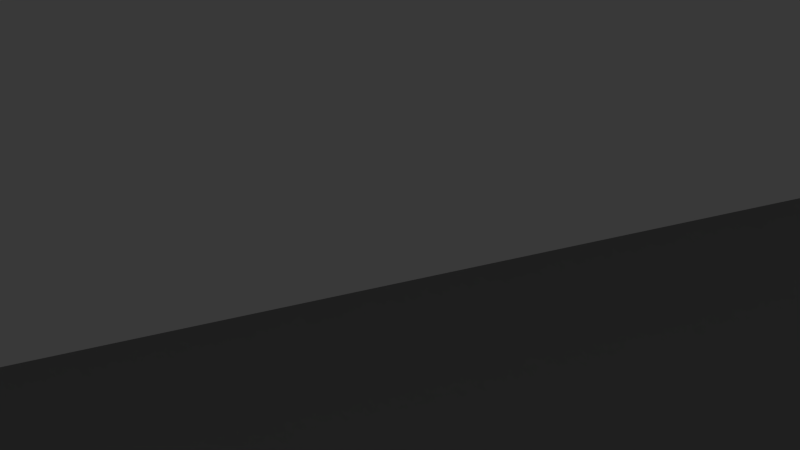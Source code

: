 # Source: level1-4.blend  (saved by Blender 2.74.0; exported with 4.5.12 LTS)
import bpy
from mathutils import Matrix  # noqa: F401  (used for matrix-valued properties, if any)

bpy.ops.wm.read_factory_settings(use_empty=True)
scene = bpy.context.scene
scene.name = 'Scene'

# ---- collections
col_collection_1 = bpy.data.collections.new('Collection 1'); scene.collection.children.link(col_collection_1)

# ---- materials (node trees are filled in below, after node groups)
mat_1_4_lower_wall = bpy.data.materials.new('1-4_lower_wall')
mat_1_4_lower_wall.alpha_threshold = 0.0
mat_1_4_lower_wall.use_transparent_shadow = False
mat_1_4_lower_wall.diffuse_color = (0.2738, 0.2738, 0.2738, 1.0)
mat_1_4_lower_wall.roughness = 0.5
mat_1_4_lower_wall.line_color = (0.0, 0.0, 0.0, 1.0)
mat_1_4_upper_wall = bpy.data.materials.new('1-4_upper_wall')
mat_1_4_upper_wall.alpha_threshold = 0.0
mat_1_4_upper_wall.use_transparent_shadow = False
mat_1_4_upper_wall.roughness = 0.5

# ---- material node trees

# ---- world
world_world = bpy.data.worlds.new('World'); scene.world = world_world
world_world.color = (0.05088, 0.05088, 0.05088)
world_world.use_sun_shadow = False
world_world.sun_shadow_jitter_overblur = 0.0
world_world.cycles.sampling_method = 'MANUAL'
world_world.cycles.sample_map_resolution = 256

# ---- cameras
cam_camera = bpy.data.cameras.new('Camera')
cam_camera.clip_end = 100.0
cam_camera.lens = 35.0
cam_camera.sensor_width = 32.0
cam_camera.sensor_height = 18.0
cam_camera.ortho_scale = 7.314
cam_camera.dof.focus_distance = 0.0
cam_camera.dof.aperture_fstop = 128.0

# ---- lights
light_hemi = bpy.data.lights.new('Hemi', 'SUN')
light_hemi.transmission_factor = 0.0
light_hemi.angle = 0.1993
light_hemi.energy = 1.0
light_hemi.shadow_buffer_clip_start = 0.5
light_hemi.shadow_soft_size = 0.1
light_hemi.shadow_cascade_max_distance = 1000.0
light_hemi.cycles.use_multiple_importance_sampling = False
light_lamp = bpy.data.lights.new('Lamp', 'POINT')
light_lamp.transmission_factor = 0.0
light_lamp.cutoff_distance = 30.0
light_lamp.energy = 100.0
light_lamp.shadow_buffer_clip_start = 1.001
light_lamp.shadow_soft_size = 0.1
light_lamp.shadow_maximum_resolution = 0.006
light_lamp.use_absolute_resolution = True
light_lamp.cycles.use_multiple_importance_sampling = False

# ---- meshes
me_plane = bpy.data.meshes.new('Plane')
me_plane.from_pydata([(0.2493, -1.145, 0.04456), (-0.1032, -1.151, 0.04456), (0.7243, 0.09402, 0.04456), (-0.6291, 0.09327, 0.04456), (0.2493, -1.145, -0.04456), (-0.1032, -1.151, -0.04456), (0.7243, 0.09402, -0.04456), (-0.6291, 0.09327, -0.04456), (0.5306, 0.322, 0.04456), (-0.6292, 0.3239, 0.04456), (0.5306, 0.322, -0.04456), (-0.6292, 0.3239, -0.04456), (-0.7935, 0.1038, 0.04456), (-0.7935, 0.1038, -0.04456), (-0.8732, 0.3238, 0.04456), (-0.8732, 0.3238, -0.04456), (0.8788, 0.5137, 0.04456), (0.8788, 0.5137, -0.04456), (0.6453, 0.5216, 0.04456), (0.6453, 0.5216, -0.04456)], [], [(1, 0, 2, 3), (5, 7, 6, 4), (1, 5, 4, 0), (2, 16, 18, 8), (0, 4, 6, 2), (3, 7, 5, 1), (8, 10, 11, 9), (7, 13, 15, 11), (7, 11, 10, 6), (2, 8, 9, 3), (12, 14, 15, 13), (9, 14, 12, 3), (11, 15, 14, 9), (3, 12, 13, 7), (17, 19, 18, 16), (10, 19, 17, 6), (8, 18, 19, 10), (6, 17, 16, 2)])
_uv = me_plane.uv_layers.new(name='UVMap')
_uv.uv.foreach_set('vector', [0.005439, 0.608, 0.00907, 0.3517, 0.8385, 0.005645, 0.8385, 0.99, 0.4247, 0.05544, 0.4904, 0.02821, 0.4904, 0.0984, 0.425, 0.07373, 0.4369, 0.0984, 0.4416, 0.0984, 0.4416, 0.1167, 0.4369, 0.1167, 0.03406, 0.6452, 0.4454, 0.8282, 0.2945, 0.986, 0.07121, 0.9259, 0.5026, 0.02821, 0.5073, 0.02821, 0.5073, 0.09704, 0.5026, 0.09704, 0.512, 0.07057, 0.5073, 0.07057, 0.5073, 0.02821, 0.512, 0.02821, 0.512, 0.02821, 0.5167, 0.02821, 0.5167, 0.05809, 0.512, 0.05809, 0.4247, 0.1111, 0.4252, 0.1025, 0.4369, 0.0984, 0.4369, 0.1111, 0.5026, 0.0984, 0.4904, 0.0984, 0.4905, 0.03825, 0.5026, 0.02821, 0.9929, 0.99, 0.8402, 0.8492, 0.8385, 0.005645, 0.9929, 0.005645, 0.4557, 0.0984, 0.4557, 0.1062, 0.451, 0.1062, 0.451, 0.0984, 0.02939, 0.02026, 0.3077, 0.02009, 0.217, 0.2512, 0.02949, 0.2624, 0.4604, 0.0984, 0.4604, 0.1047, 0.4557, 0.1047, 0.4557, 0.0984, 0.451, 0.0984, 0.451, 0.1069, 0.4463, 0.1069, 0.4463, 0.0984, 0.4604, 0.1041, 0.4604, 0.0984, 0.4651, 0.0984, 0.4651, 0.1041, 0.5026, 0.1126, 0.5046, 0.1008, 0.5164, 0.09704, 0.5164, 0.1202, 0.4416, 0.1103, 0.4416, 0.0984, 0.4463, 0.0984, 0.4463, 0.1103, 0.512, 0.07057, 0.512, 0.09376, 0.5073, 0.09376, 0.5073, 0.07057])
me_plane.use_remesh_preserve_volume = False
me_plane.use_remesh_preserve_attributes = False
me_plane.use_mirror_vertex_groups = False
me_plane.update()
me_cube_002 = bpy.data.meshes.new('Cube.002')
me_cube_002.from_pydata([(4.825, 4.966, -1.0), (10.46, 6.64, -1.0), (-1.434, -12.15, -1.0), (-8.542, 0.5591, -1.0), (4.825, 4.966, 1.0), (10.46, 6.64, 1.0), (-1.434, -12.15, 1.0), (-8.542, 0.5591, 1.0), (-9.566, 4.742, -1.0), (-9.566, 4.742, 1.0), (5.974, 6.893, -1.0), (5.974, 6.893, 1.0), (3.319, -12.11, -1.0), (3.319, -12.11, 1.0), (-6.754, 0.3336, -1.0), (-6.754, 0.3336, 1.0), (5.556, 3.605, -1.0), (8.762, 5.483, -1.0), (-0.6882, -10.66, -1.0), (-7.378, 1.686, -1.0), (5.556, 3.605, 1.0), (8.762, 5.483, 1.0), (-0.6882, -10.66, 1.0), (-7.378, 1.686, 1.0), (-8.174, 3.571, -1.0), (-8.174, 3.571, 1.0), (6.68, 5.487, -1.0), (6.68, 5.487, 1.0), (2.665, -10.63, -1.0), (2.665, -10.63, 1.0), (-5.704, 1.591, -1.0), (-5.704, 1.591, 1.0)], [], [(0, 4, 11, 10), (4, 0, 8, 9), (10, 11, 5, 1), (12, 13, 6, 2), (14, 15, 7, 3), (9, 8, 3, 7), (1, 5, 13, 12), (2, 6, 15, 14), (26, 27, 20, 16), (25, 24, 16, 20), (17, 21, 27, 26), (18, 22, 29, 28), (19, 23, 31, 30), (23, 19, 24, 25), (28, 29, 21, 17), (30, 31, 22, 18), (10, 1, 17, 26), (3, 8, 24, 19), (12, 2, 18, 28), (14, 3, 19, 30), (5, 11, 27, 21), (9, 7, 23, 25), (6, 13, 29, 22), (7, 15, 31, 23), (8, 0, 16, 24), (4, 9, 25, 20), (0, 10, 26, 16), (11, 4, 20, 27), (1, 12, 28, 17), (13, 5, 21, 29), (2, 14, 30, 18), (15, 6, 22, 31)])
_uv = me_cube_002.uv_layers.new(name='UVMap')
_uv.uv.foreach_set('vector', [0.9261, 0.227, 0.9183, 0.227, 0.9183, 0.2183, 0.9261, 0.2183, 0.9261, 0.1508, 0.934, 0.1508, 0.934, 0.2073, 0.9261, 0.2073, 0.951, 0.2071, 0.9589, 0.2071, 0.9589, 0.2248, 0.951, 0.2248, 0.9418, 0.2234, 0.934, 0.2234, 0.934, 0.2047, 0.9418, 0.2047, 0.934, 0.2313, 0.934, 0.2234, 0.941, 0.2234, 0.941, 0.2313, 0.9809, 0.1695, 0.9887, 0.1695, 0.9887, 0.1825, 0.9809, 0.1825, 0.9183, 0.2293, 0.9104, 0.2293, 0.9104, 0.1508, 0.9183, 0.1508, 0.973, 0.1508, 0.9809, 0.1508, 0.9809, 0.1859, 0.973, 0.1859, 0.6755, 0.196, 0.898, 0.196, 0.898, 0.3231, 0.6755, 0.3231, 0.4507, 0.0005797, 0.6733, 0.0005797, 0.6733, 0.4104, 0.4507, 0.4104, 0.6579, 0.5653, 0.4642, 0.5653, 0.4642, 0.4203, 0.6579, 0.4203, 0.6755, 0.0005797, 0.898, 0.0005797, 0.898, 0.1949, 0.6755, 0.1949, 0.6755, 0.4402, 0.6755, 0.3243, 0.8619, 0.3243, 0.8619, 0.4402, 0.6834, 0.5894, 0.6834, 0.4479, 0.8479, 0.4479, 0.8479, 0.5894, 0.2237, 0.9994, 0.001113, 0.9994, 0.001113, 0.0005797, 0.2237, 0.0005797, 0.4485, 0.4613, 0.2259, 0.4613, 0.2259, 0.0005797, 0.4485, 0.0005798, 0.9862, 0.2002, 0.9862, 0.2178, 0.9813, 0.2114, 0.9809, 0.2033, 0.9917, 0.1825, 0.9917, 0.1995, 0.9875, 0.1937, 0.9862, 0.1857, 0.9319, 0.2073, 0.9319, 0.226, 0.9261, 0.223, 0.9261, 0.2098, 0.9624, 0.2305, 0.9629, 0.2234, 0.9675, 0.2277, 0.9675, 0.2343, 0.2489, 0.4946, 0.411, 0.4792, 0.3939, 0.6003, 0.3179, 0.5976, 0.9813, 0.4057, 0.9813, 0.5617, 0.8594, 0.5321, 0.8877, 0.4588, 0.7946, 0.7327, 0.9668, 0.7369, 0.9404, 0.8653, 0.8189, 0.8625, 0.8856, 0.4136, 0.8748, 0.3484, 0.9894, 0.313, 0.9894, 0.3738, 0.9684, 0.2102, 0.9677, 0.1537, 0.973, 0.1508, 0.973, 0.2048, 0.7574, 0.7439, 0.2358, 0.7275, 0.2861, 0.6252, 0.7837, 0.6252, 0.9939, 0.1726, 0.9939, 0.1814, 0.9887, 0.1781, 0.9887, 0.1695, 0.9332, 0.5987, 0.9332, 0.68, 0.8177, 0.7088, 0.8175, 0.6293, 0.951, 0.1508, 0.951, 0.2296, 0.9466, 0.2251, 0.9464, 0.1574, 0.2465, 0.8842, 0.9735, 0.8842, 0.9124, 0.9864, 0.2879, 0.9832, 0.9518, 0.2071, 0.951, 0.1538, 0.9567, 0.1508, 0.9567, 0.2028, 0.7276, 0.8719, 0.2358, 0.855, 0.2755, 0.7457, 0.7554, 0.7457])
me_cube_002.materials.append(mat_1_4_lower_wall)
me_cube_002.use_remesh_preserve_volume = False
me_cube_002.use_remesh_preserve_attributes = False
me_cube_002.use_mirror_vertex_groups = False
me_cube_002.update()
me_cube_003 = bpy.data.meshes.new('Cube.003')
me_cube_003.from_pydata([(-0.6237, -2.226, -1.25), (-0.07076, 3.713, -1.25), (0.4866, -2.229, -1.25), (-0.6237, -2.226, 1.25), (-0.07076, 3.713, 1.25), (0.4866, -2.229, 1.25), (0.2079, 0.7421, 1.25), (0.2079, 0.7421, -1.25)], [], [(3, 4, 1, 0), (6, 5, 2, 7), (5, 3, 0, 2), (4, 6, 7, 1), (3, 5, 6, 4), (1, 7, 2, 0)])
me_cube_003.use_remesh_preserve_volume = False
me_cube_003.use_remesh_preserve_attributes = False
me_cube_003.use_mirror_vertex_groups = False
me_cube_003.update()
me_cube_004 = bpy.data.meshes.new('Cube.004')
me_cube_004.from_pydata([(-0.325, -1.372, -2.218), (0.007434, 2.616, -2.218), (0.3176, -1.36, -2.218), (-0.325, -1.369, 1.985), (0.007434, 3.818, 2.55), (0.3176, -1.357, 1.986), (0.3176, -1.36, 0.04429), (-0.325, -1.372, 0.04429), (0.007434, 1.754, 0.04429)], [], [(7, 6, 5, 3), (4, 3, 5), (8, 7, 3, 4), (6, 8, 4, 5), (0, 2, 6, 7), (1, 0, 7, 8), (2, 1, 8, 6), (1, 2, 0)])
me_cube_004.use_remesh_preserve_volume = False
me_cube_004.use_remesh_preserve_attributes = False
me_cube_004.use_mirror_vertex_groups = False
me_cube_004.update()
me_cube_005 = bpy.data.meshes.new('Cube.005')
me_cube_005.from_pydata([(3.637, 5.376, -1.0), (10.51, 6.701, -1.0), (-1.307, -11.72, -1.0), (-7.706, -0.4844, -1.0), (3.637, 5.376, 1.0), (10.51, 6.701, 1.0), (-1.307, -11.72, 1.0), (-7.706, -0.4844, 1.0), (-8.809, 5.098, -1.0), (-8.809, 5.098, 1.0), (4.786, 7.304, -1.0), (4.786, 7.304, 1.0), (3.446, -11.67, -1.0), (3.446, -11.67, 1.0), (-6.207, -0.8446, -1.0), (-6.207, -0.8446, 1.0), (4.368, 4.016, -1.0), (8.81, 5.544, -1.0), (-0.7078, -10.06, -1.0), (-6.542, 0.6421, -1.0), (4.368, 4.016, 1.0), (8.81, 5.544, 1.0), (-0.7078, -10.06, 1.0), (-6.542, 0.6421, 1.0), (-7.416, 3.928, -1.0), (-7.416, 3.928, 1.0), (5.361, 5.79, -1.0), (5.361, 5.79, 1.0), (2.938, -10.03, -1.0), (2.938, -10.03, 1.0), (-5.157, 0.4125, -1.0), (-5.157, 0.4125, 1.0)], [], [(0, 4, 11, 10), (4, 0, 8, 9), (10, 11, 5, 1), (12, 13, 6, 2), (14, 15, 7, 3), (9, 8, 3, 7), (1, 5, 13, 12), (2, 6, 15, 14), (26, 27, 20, 16), (25, 24, 16, 20), (17, 21, 27, 26), (18, 22, 29, 28), (19, 23, 31, 30), (23, 19, 24, 25), (28, 29, 21, 17), (30, 31, 22, 18), (10, 1, 17, 26), (3, 8, 24, 19), (12, 2, 18, 28), (14, 3, 19, 30), (5, 11, 27, 21), (9, 7, 23, 25), (6, 13, 29, 22), (7, 15, 31, 23), (8, 0, 16, 24), (4, 9, 25, 20), (0, 10, 26, 16), (11, 4, 20, 27), (1, 12, 28, 17), (13, 5, 21, 29), (2, 14, 30, 18), (15, 6, 22, 31)])
me_cube_005.materials.append(mat_1_4_upper_wall)
me_cube_005.use_remesh_preserve_volume = False
me_cube_005.use_remesh_preserve_attributes = False
me_cube_005.use_mirror_vertex_groups = False
me_cube_005.update()

# ---- objects
ob_hemi = bpy.data.objects.new('Hemi', light_hemi)
ob_lamp = bpy.data.objects.new('Lamp', light_lamp)
ob_camera = bpy.data.objects.new('Camera', cam_camera)
ob_1_4_floor = bpy.data.objects.new('1-4_floor', me_plane)
ob_1_4_lower_wall = bpy.data.objects.new('1-4_lower_wall', me_cube_002)
ob_1_4_magenta = bpy.data.objects.new('1-4_magenta', me_cube_003)
ob_1_4_magenta_top = bpy.data.objects.new('1-4_magenta_top', me_cube_004)
ob_1_4_upper_wall = bpy.data.objects.new('1-4_upper_wall', me_cube_005)

# ---- transforms, parenting, visibility, modifiers, constraints
ob_hemi.location = (-7.637, 8.958, 22.88)
ob_hemi.hide_render = True
ob_hemi.lineart.crease_threshold = 0.0
ob_lamp.location = (-0.3066, -7.898, 1.037)
ob_lamp.rotation_euler = (0.6503, 0.05522, 1.866)
ob_lamp.lock_rotations_4d = False
ob_lamp.empty_display_type = 'ARROWS'
ob_lamp.color = (0.0, 0.0, 0.0, 0.0)
ob_lamp.hide_viewport = True
ob_lamp.lineart.crease_threshold = 0.0
ob_camera.location = (7.481, -6.508, 5.344)
ob_camera.rotation_euler = (1.109, 0.01082, 0.8149)
ob_camera.lock_rotations_4d = False
ob_camera.empty_display_type = 'ARROWS'
ob_camera.color = (0.0, 0.0, 0.0, 0.0)
ob_camera.hide_viewport = True
ob_camera.display_type = 'WIRE'
ob_camera.lineart.crease_threshold = 0.0
ob_1_4_floor.location = (-1.068, 3.202, -0.1468)
ob_1_4_floor.scale = (10.0, 10.0, 3.294)
ob_1_4_floor.hide_viewport = True
ob_1_4_floor.lineart.crease_threshold = 0.0
ob_1_4_lower_wall.location = (-1.282, 2.616, 1.793)
ob_1_4_lower_wall.scale = (1.0, 1.0, 1.936)
ob_1_4_lower_wall.lock_rotations_4d = False
ob_1_4_lower_wall.empty_display_type = 'ARROWS'
ob_1_4_lower_wall.lineart.crease_threshold = 0.0
ob_1_4_magenta.location = (-0.2443, -3.623, 1.653)
ob_1_4_magenta.scale = (1.0, 1.0, 1.389)
ob_1_4_magenta.lock_rotations_4d = False
ob_1_4_magenta.empty_display_type = 'ARROWS'
ob_1_4_magenta.hide_viewport = True
ob_1_4_magenta.lineart.crease_threshold = 0.0
ob_1_4_magenta_top.location = (-0.342, -4.313, 5.189)
ob_1_4_magenta_top.scale = (1.0, 1.0, 0.834)
ob_1_4_magenta_top.lock_rotations_4d = False
ob_1_4_magenta_top.empty_display_type = 'ARROWS'
ob_1_4_magenta_top.hide_viewport = True
ob_1_4_magenta_top.lineart.crease_threshold = 0.0
ob_1_4_upper_wall.location = (-1.705, 2.574, 5.427)
ob_1_4_upper_wall.scale = (1.21, 1.182, 1.925)
ob_1_4_upper_wall.lock_rotations_4d = False
ob_1_4_upper_wall.empty_display_type = 'ARROWS'
ob_1_4_upper_wall.hide_viewport = True
ob_1_4_upper_wall.lineart.crease_threshold = 0.0

# ---- collection membership
col_collection_1.objects.link(ob_hemi)
col_collection_1.objects.link(ob_lamp)
col_collection_1.objects.link(ob_camera)
col_collection_1.objects.link(ob_1_4_floor)
col_collection_1.objects.link(ob_1_4_lower_wall)
col_collection_1.objects.link(ob_1_4_magenta)
col_collection_1.objects.link(ob_1_4_magenta_top)
col_collection_1.objects.link(ob_1_4_upper_wall)

# ---- scene / render settings (as saved in the file)
scene.camera = ob_camera
scene.frame_start = 1; scene.frame_end = 250; scene.frame_set(1)
scene.render.engine = 'BLENDER_EEVEE_NEXT'
scene.render.resolution_percentage = 50
scene.render.dither_intensity = 0.0
scene.cycles.use_denoising = False
scene.cycles.samples = 10
scene.cycles.sampling_pattern = 'TABULATED_SOBOL'
scene.cycles.light_sampling_threshold = 0.0
scene.cycles.use_adaptive_sampling = False
scene.cycles.use_light_tree = False
scene.cycles.blur_glossy = 0.0
scene.cycles.pixel_filter_type = 'GAUSSIAN'
scene.cycles.sample_clamp_indirect = 0.0
scene.view_settings.view_transform = 'Standard'
bpy.context.view_layer.update()
